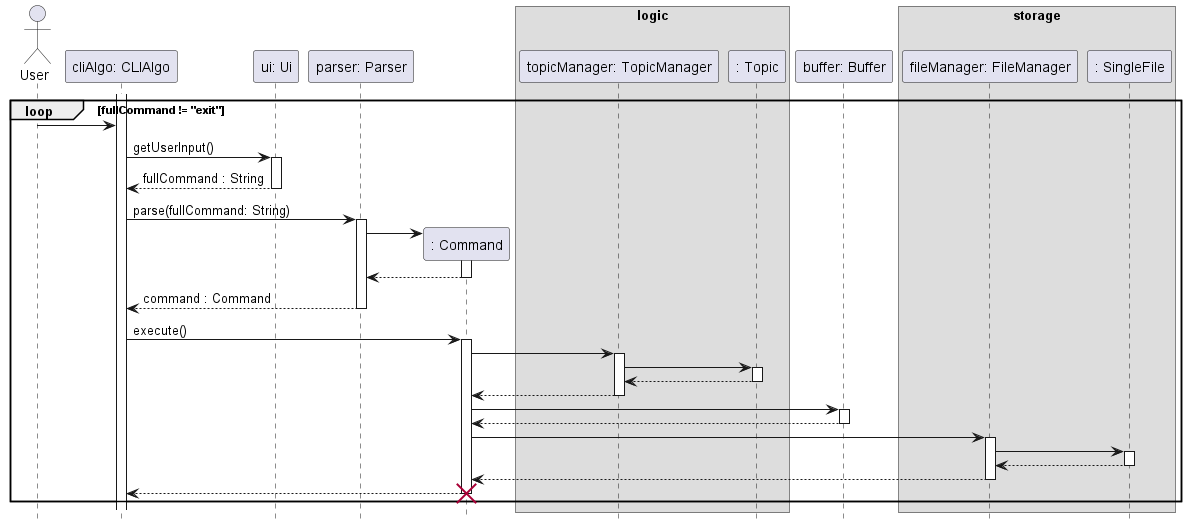

The diagram above was rendered by PlantUML. Its source (embedded in the PNG):
@startuml
hide footbox

actor User
participant "cliAlgo: CLIAlgo" as CLIAlgo
participant "ui: Ui" as Ui
participant "parser: Parser" as Parser
participant ": Command" as Command
box logic
participant "topicManager: TopicManager" as TopicManager
participant ": Topic" as Topic
end box
participant "buffer: Buffer" as Buffer
box storage
participant "fileManager: FileManager" as FileManager
participant ": SingleFile" as SingleFile
end box

activate CLIAlgo
    loop fullCommand != "exit"
    User -> CLIAlgo
    CLIAlgo -> Ui : getUserInput()
    activate Ui
    return fullCommand : String

    CLIAlgo -> Parser : parse(fullCommand: String)
    activate Parser
        Parser -> Command **
        activate Command
        return
    return command : Command

    CLIAlgo -> Command : execute()
    activate Command
        Command -> TopicManager
        activate TopicManager
            TopicManager -> Topic
            activate Topic
            return
        return
        
        Command -> Buffer
        activate Buffer
        return
        
        Command -> FileManager
        activate FileManager
            FileManager -> SingleFile
            activate SingleFile
            return
        return
    return
    destroy Command
    end
@enduml